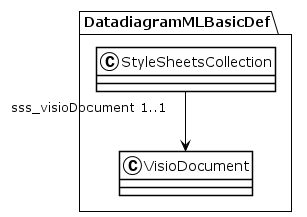

The diagram above was rendered by PlantUML. Its source (embedded in the PNG):
@startuml
!theme plain
package DatadiagramMLBasicDef {
class StyleSheetsCollection {
}
StyleSheetsCollection "sss_visioDocument 1..1" --> VisioDocument
class VisioDocument {
}
}
@enduml